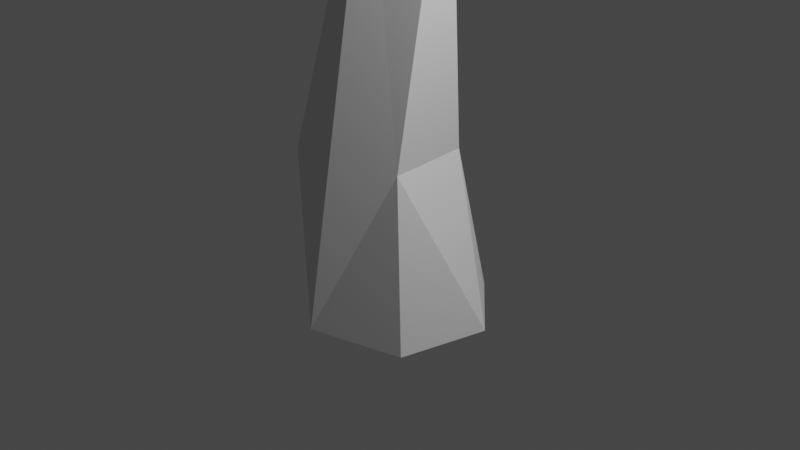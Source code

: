 # Source: spike01.blend  (saved by Blender 2.93.21; exported with 4.5.12 LTS)
import bpy
from mathutils import Matrix  # noqa: F401  (used for matrix-valued properties, if any)

bpy.ops.wm.read_factory_settings(use_empty=True)
scene = bpy.context.scene
scene.name = 'Scene'

# ---- collections
col_collection = bpy.data.collections.new('Collection'); scene.collection.children.link(col_collection)

# ---- world
world_world = bpy.data.worlds.new('World'); scene.world = world_world
world_world.use_nodes = True; world_world.node_tree.nodes.clear()
_N = world_world.node_tree.nodes; _L = world_world.node_tree.links
n0 = _N.new('ShaderNodeOutputWorld'); n0.name = 'World Output'; n0.location = (300, 300)
n1 = _N.new('ShaderNodeBackground'); n1.name = 'Background'; n1.location = (10, 300)
n1.inputs[0].default_value = (0.05088, 0.05088, 0.05088, 1.0)
_L.new(n1.outputs[0], n0.inputs[0])
n0.is_active_output = True
world_world.color = (0.05088, 0.05088, 0.05088)
world_world.use_sun_shadow = False
world_world.sun_shadow_jitter_overblur = 0.0

# ---- cameras
cam_camera = bpy.data.cameras.new('Camera')
cam_camera.clip_end = 100.0
cam_camera.ortho_scale = 7.314

# ---- lights
light_light = bpy.data.lights.new('Light', 'POINT')
light_light.transmission_factor = 0.0
light_light.energy = 1000.0
light_light.shadow_soft_size = 0.1
light_light.shadow_maximum_resolution = 0.006
light_light.use_absolute_resolution = True

# ---- meshes
me_cylinder = bpy.data.meshes.new('Cylinder')
me_cylinder.from_pydata([(0.3114, 0.9784, -0.9992), (0.9808, 0.2651, -0.9995), (0.7589, -0.6921, -0.9994), (-0.0007725, 1.301e-08, 6.802), (-1.005, -0.2696, -0.999), (-0.6886, 0.7617, -0.9995), (0.2346, 0.6053, 0.6714), (0.4336, -0.432, 0.7395), (-0.2405, -1.001, -0.9948), (-0.915, -0.5479, 0.6639), (-1.091, 0.2098, 0.6567), (-0.56, 0.7718, 0.7005), (0.6302, -3.013e-08, 4.193), (0.01471, -0.3789, 3.92), (-0.09289, 0.3014, 4.12)], [], [(14, 3, 12), (3, 13, 12), (3, 14, 13), (14, 10, 9, 13), (5, 11, 0), (4, 10, 5), (9, 4, 8), (7, 8, 2), (7, 2, 1), (0, 6, 1), (14, 11, 10), (8, 13, 9), (12, 7, 6), (1, 2, 8, 4, 5, 0), (5, 10, 11), (9, 10, 4), (1, 6, 7), (0, 11, 6), (13, 8, 7, 12), (6, 11, 14, 12)])
_uv = me_cylinder.uv_layers.new(name='UVMap')
_uv.uv.foreach_set('vector', [0.8756, 0.802, 0.5807, 1.0, 0.758, 0.8011, 0.5807, 1.0, 0.5691, 0.8029, 0.758, 0.8011, 0.1873, 1.0, -0.01189, 0.804, 0.5691, 0.8029, -0.01189, 0.804, 0.2082, 0.6051, 0.3669, 0.6051, 0.5691, 0.8029, 0.1167, 0.5, 0.05004, 0.6051, 7.451e-08, 0.5, 0.2917, 0.5, 0.2082, 0.6051, 0.1167, 0.5, 0.3669, 0.6051, 0.2917, 0.5, 0.4665, 0.5004, 0.6638, 0.6051, 0.4665, 0.5004, 0.6326, 0.5, 0.6638, 0.6051, 0.6326, 0.5, 0.792, 0.5, 0.9507, 0.5, 0.8836, 0.6051, 0.792, 0.5, -0.01189, 0.804, 0.05004, 0.6051, 0.2082, 0.6051, 0.4665, 0.5004, 0.5691, 0.8029, 0.3669, 0.6051, 0.758, 0.8011, 0.6638, 0.6051, 0.8836, 0.6051, 0.9738, 0.3105, 0.9219, 0.0941, 0.7015, 0.02298, 0.5261, 0.19, 0.5949, 0.4227, 0.821, 0.471, 0.1167, 0.5, 0.2082, 0.6051, 0.05004, 0.6051, 0.3669, 0.6051, 0.2082, 0.6051, 0.2917, 0.5, 0.792, 0.5, 0.8836, 0.6051, 0.6638, 0.6051, 0.9507, 0.5, 1.0, 0.6051, 0.8836, 0.6051, 0.5691, 0.8029, 0.4665, 0.5004, 0.6638, 0.6051, 0.758, 0.8011, 0.8836, 0.6051, 1.0, 0.6051, 0.8756, 0.802, 0.758, 0.8011])
me_cylinder.use_remesh_fix_poles = True
me_cylinder.use_remesh_preserve_attributes = False
me_cylinder.update()

# ---- objects
ob_light = bpy.data.objects.new('Light', light_light)
ob_camera = bpy.data.objects.new('Camera', cam_camera)
ob_spik01 = bpy.data.objects.new('spik01', me_cylinder)

# ---- transforms, parenting, visibility, modifiers, constraints
ob_light.location = (4.076, 1.005, 5.904)
ob_light.rotation_euler = (0.6503, 0.05522, 1.866)
ob_light.lock_rotations_4d = False
ob_light.empty_display_type = 'ARROWS'
ob_light.color = (0.0, 0.0, 0.0, 0.0)
ob_light.lineart.crease_threshold = 0.0
ob_camera.location = (7.359, -6.926, 4.958)
ob_camera.rotation_euler = (1.109, 0.0, 0.8149)
ob_camera.lock_rotations_4d = False
ob_camera.empty_display_type = 'ARROWS'
ob_camera.color = (0.0, 0.0, 0.0, 0.0)
ob_camera.display_type = 'WIRE'
ob_camera.lineart.crease_threshold = 0.0
ob_spik01.location = (0.0, 0.0, 0.0)

# ---- collection membership
col_collection.objects.link(ob_light)
col_collection.objects.link(ob_camera)
col_collection.objects.link(ob_spik01)

# ---- scene / render settings (as saved in the file)
scene.camera = ob_camera
scene.frame_start = 1; scene.frame_end = 250; scene.frame_set(1)
scene.render.engine = 'BLENDER_EEVEE_NEXT'
scene.cycles.use_denoising = False
scene.cycles.samples = 128
scene.cycles.sampling_pattern = 'TABULATED_SOBOL'
scene.cycles.use_adaptive_sampling = False
scene.cycles.use_light_tree = False
scene.view_settings.view_transform = 'Filmic'
bpy.context.view_layer.update()
